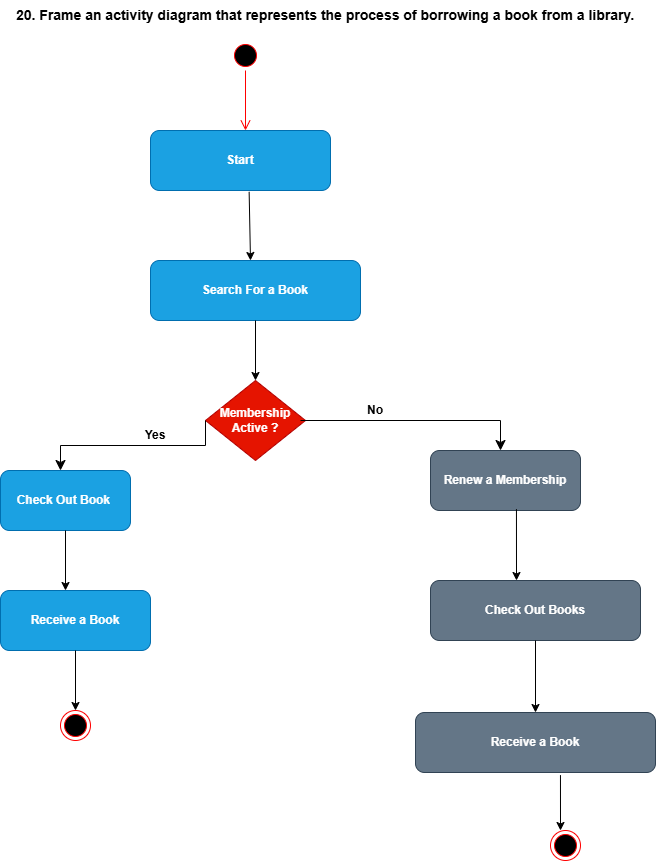

The diagram above was exported from draw.io. Its source (the exported page's mxGraphModel, read from the mxfile embedded in the PNG):
<mxGraphModel dx="786" dy="425" grid="1" gridSize="10" guides="1" tooltips="1" connect="1" arrows="1" fold="1" page="1" pageScale="1" pageWidth="850" pageHeight="1100" math="0" shadow="0">
  <root>
    <mxCell id="0" />
    <mxCell id="1" parent="0" />
    <mxCell id="aHN7W3uJcS6ZERus5shV-1" parent="1" style="text;html=1;whiteSpace=wrap;strokeColor=none;fillColor=none;align=center;verticalAlign=middle;rounded=0;" value="&lt;b&gt;&lt;font style=&quot;font-size: 14px;&quot;&gt;20.&amp;nbsp;Frame an activity diagram that represents the process of borrowing a book from a library.&lt;/font&gt;&lt;/b&gt;" vertex="1">
      <mxGeometry height="30" width="630" x="140" y="10" as="geometry" />
    </mxCell>
    <mxCell id="aHN7W3uJcS6ZERus5shV-2" parent="1" style="ellipse;html=1;shape=startState;fillColor=#000000;strokeColor=#ff0000;" value="" vertex="1">
      <mxGeometry height="30" width="30" x="360" y="50" as="geometry" />
    </mxCell>
    <mxCell id="aHN7W3uJcS6ZERus5shV-3" edge="1" parent="1" source="aHN7W3uJcS6ZERus5shV-2" style="edgeStyle=orthogonalEdgeStyle;html=1;verticalAlign=bottom;endArrow=open;endSize=8;strokeColor=#ff0000;rounded=0;" value="">
      <mxGeometry relative="1" as="geometry">
        <mxPoint x="375" y="140" as="targetPoint" />
      </mxGeometry>
    </mxCell>
    <mxCell id="aHN7W3uJcS6ZERus5shV-4" parent="1" style="rounded=1;whiteSpace=wrap;html=1;fillColor=#1ba1e2;fontColor=#ffffff;strokeColor=#006EAF;" value="&lt;b&gt;Start&lt;/b&gt;" vertex="1">
      <mxGeometry height="60" width="180" x="280" y="140" as="geometry" />
    </mxCell>
    <mxCell id="aHN7W3uJcS6ZERus5shV-5" edge="1" parent="1" source="aHN7W3uJcS6ZERus5shV-4" style="endArrow=classic;html=1;rounded=0;exitX=0.548;exitY=1.022;exitDx=0;exitDy=0;exitPerimeter=0;" value="">
      <mxGeometry height="50" relative="1" width="50" as="geometry">
        <mxPoint x="330" y="270" as="sourcePoint" />
        <mxPoint x="380" y="270" as="targetPoint" />
      </mxGeometry>
    </mxCell>
    <mxCell id="aHN7W3uJcS6ZERus5shV-6" parent="1" style="rounded=1;whiteSpace=wrap;html=1;fillColor=#1ba1e2;fontColor=#ffffff;strokeColor=#006EAF;" value="&lt;b&gt;Search For a Book&lt;/b&gt;" vertex="1">
      <mxGeometry height="60" width="210" x="280" y="270" as="geometry" />
    </mxCell>
    <mxCell id="aHN7W3uJcS6ZERus5shV-7" edge="1" parent="1" source="aHN7W3uJcS6ZERus5shV-6" style="endArrow=classic;html=1;rounded=0;exitX=0.5;exitY=1;exitDx=0;exitDy=0;" value="">
      <mxGeometry height="50" relative="1" width="50" as="geometry">
        <mxPoint x="380" y="420" as="sourcePoint" />
        <mxPoint x="385" y="390" as="targetPoint" />
      </mxGeometry>
    </mxCell>
    <mxCell id="aHN7W3uJcS6ZERus5shV-8" parent="1" style="rhombus;whiteSpace=wrap;html=1;fillColor=#e51400;fontColor=#ffffff;strokeColor=#B20000;" value="&lt;b&gt;Membership Active ?&lt;/b&gt;" vertex="1">
      <mxGeometry height="80" width="100" x="335" y="390" as="geometry" />
    </mxCell>
    <mxCell id="aHN7W3uJcS6ZERus5shV-10" edge="1" parent="1" source="aHN7W3uJcS6ZERus5shV-8" style="edgeStyle=elbowEdgeStyle;elbow=vertical;endArrow=classic;html=1;curved=0;rounded=0;endSize=8;startSize=8;exitX=0;exitY=0.5;exitDx=0;exitDy=0;" value="">
      <mxGeometry height="50" relative="1" width="50" as="geometry">
        <mxPoint x="330" y="430" as="sourcePoint" />
        <mxPoint x="190" y="480" as="targetPoint" />
      </mxGeometry>
    </mxCell>
    <mxCell id="aHN7W3uJcS6ZERus5shV-11" parent="1" style="rounded=1;whiteSpace=wrap;html=1;fillColor=#1ba1e2;fontColor=#ffffff;strokeColor=#006EAF;" value="&lt;b&gt;Check Out Book&amp;nbsp;&lt;/b&gt;" vertex="1">
      <mxGeometry height="60" width="130" x="130" y="480" as="geometry" />
    </mxCell>
    <mxCell id="aHN7W3uJcS6ZERus5shV-12" parent="1" style="text;html=1;whiteSpace=wrap;strokeColor=none;fillColor=none;align=center;verticalAlign=middle;rounded=0;" value="&lt;b&gt;Yes&lt;/b&gt;" vertex="1">
      <mxGeometry height="50" width="70" x="250" y="420" as="geometry" />
    </mxCell>
    <mxCell id="aHN7W3uJcS6ZERus5shV-13" edge="1" parent="1" source="aHN7W3uJcS6ZERus5shV-11" style="endArrow=classic;html=1;rounded=0;exitX=0.5;exitY=1;exitDx=0;exitDy=0;" value="">
      <mxGeometry height="50" relative="1" width="50" as="geometry">
        <mxPoint x="170" y="640" as="sourcePoint" />
        <mxPoint x="195" y="600" as="targetPoint" />
      </mxGeometry>
    </mxCell>
    <mxCell id="aHN7W3uJcS6ZERus5shV-14" parent="1" style="rounded=1;whiteSpace=wrap;html=1;fillColor=#1ba1e2;fontColor=#ffffff;strokeColor=#006EAF;" value="&lt;b&gt;Receive a Book&lt;/b&gt;" vertex="1">
      <mxGeometry height="60" width="150" x="130" y="600" as="geometry" />
    </mxCell>
    <mxCell id="aHN7W3uJcS6ZERus5shV-16" edge="1" parent="1" source="aHN7W3uJcS6ZERus5shV-14" style="endArrow=classic;html=1;rounded=0;exitX=0.5;exitY=1;exitDx=0;exitDy=0;" value="">
      <mxGeometry height="50" relative="1" width="50" as="geometry">
        <mxPoint x="200" y="750" as="sourcePoint" />
        <mxPoint x="205" y="720" as="targetPoint" />
      </mxGeometry>
    </mxCell>
    <mxCell id="aHN7W3uJcS6ZERus5shV-17" parent="1" style="ellipse;html=1;shape=endState;fillColor=#000000;strokeColor=#ff0000;" value="" vertex="1">
      <mxGeometry height="30" width="30" x="190" y="720" as="geometry" />
    </mxCell>
    <mxCell id="aHN7W3uJcS6ZERus5shV-20" edge="1" parent="1" style="edgeStyle=segmentEdgeStyle;endArrow=classic;html=1;curved=0;rounded=0;endSize=8;startSize=8;" value="">
      <mxGeometry height="50" relative="1" width="50" as="geometry">
        <mxPoint x="430" y="430" as="sourcePoint" />
        <mxPoint x="630" y="460" as="targetPoint" />
      </mxGeometry>
    </mxCell>
    <mxCell id="aHN7W3uJcS6ZERus5shV-21" parent="1" style="text;html=1;whiteSpace=wrap;strokeColor=none;fillColor=none;align=center;verticalAlign=middle;rounded=0;" value="&lt;b&gt;No&lt;/b&gt;" vertex="1">
      <mxGeometry height="60" width="70" x="470" y="390" as="geometry" />
    </mxCell>
    <mxCell id="aHN7W3uJcS6ZERus5shV-22" parent="1" style="rounded=1;whiteSpace=wrap;html=1;fillColor=#647687;fontColor=#ffffff;strokeColor=#314354;" value="&lt;b&gt;Renew a Membership&lt;/b&gt;" vertex="1">
      <mxGeometry height="60" width="150" x="560" y="460" as="geometry" />
    </mxCell>
    <mxCell id="aHN7W3uJcS6ZERus5shV-27" edge="1" parent="1" source="aHN7W3uJcS6ZERus5shV-22" style="endArrow=classic;html=1;rounded=0;exitX=0.573;exitY=0.978;exitDx=0;exitDy=0;exitPerimeter=0;" value="">
      <mxGeometry height="50" relative="1" width="50" as="geometry">
        <mxPoint x="610" y="580" as="sourcePoint" />
        <mxPoint x="646" y="590" as="targetPoint" />
      </mxGeometry>
    </mxCell>
    <mxCell id="aHN7W3uJcS6ZERus5shV-31" parent="1" style="rounded=1;whiteSpace=wrap;html=1;fillColor=#647687;fontColor=#ffffff;strokeColor=#314354;" value="&lt;b&gt;Check Out Books&lt;/b&gt;" vertex="1">
      <mxGeometry height="60" width="210" x="560" y="590" as="geometry" />
    </mxCell>
    <mxCell id="aHN7W3uJcS6ZERus5shV-33" edge="1" parent="1" source="aHN7W3uJcS6ZERus5shV-31" style="endArrow=classic;html=1;rounded=0;exitX=0.5;exitY=1;exitDx=0;exitDy=0;entryX=0.5;entryY=0;entryDx=0;entryDy=0;" target="aHN7W3uJcS6ZERus5shV-34" value="">
      <mxGeometry height="50" relative="1" width="50" as="geometry">
        <mxPoint x="630" y="750" as="sourcePoint" />
        <mxPoint x="670" y="710" as="targetPoint" />
      </mxGeometry>
    </mxCell>
    <mxCell id="aHN7W3uJcS6ZERus5shV-34" parent="1" style="rounded=1;whiteSpace=wrap;html=1;fillColor=#647687;fontColor=#ffffff;strokeColor=#314354;" value="&lt;b&gt;Receive a Book&lt;/b&gt;" vertex="1">
      <mxGeometry height="60" width="240" x="545" y="722" as="geometry" />
    </mxCell>
    <mxCell id="aHN7W3uJcS6ZERus5shV-36" edge="1" parent="1" source="aHN7W3uJcS6ZERus5shV-34" style="endArrow=classic;html=1;rounded=0;exitX=0.604;exitY=1.044;exitDx=0;exitDy=0;exitPerimeter=0;" value="">
      <mxGeometry height="50" relative="1" width="50" as="geometry">
        <mxPoint x="650" y="860" as="sourcePoint" />
        <mxPoint x="690" y="840" as="targetPoint" />
      </mxGeometry>
    </mxCell>
    <mxCell id="aHN7W3uJcS6ZERus5shV-37" parent="1" style="ellipse;html=1;shape=endState;fillColor=#000000;strokeColor=#ff0000;" value="" vertex="1">
      <mxGeometry height="30" width="30" x="680" y="840" as="geometry" />
    </mxCell>
  </root>
</mxGraphModel>